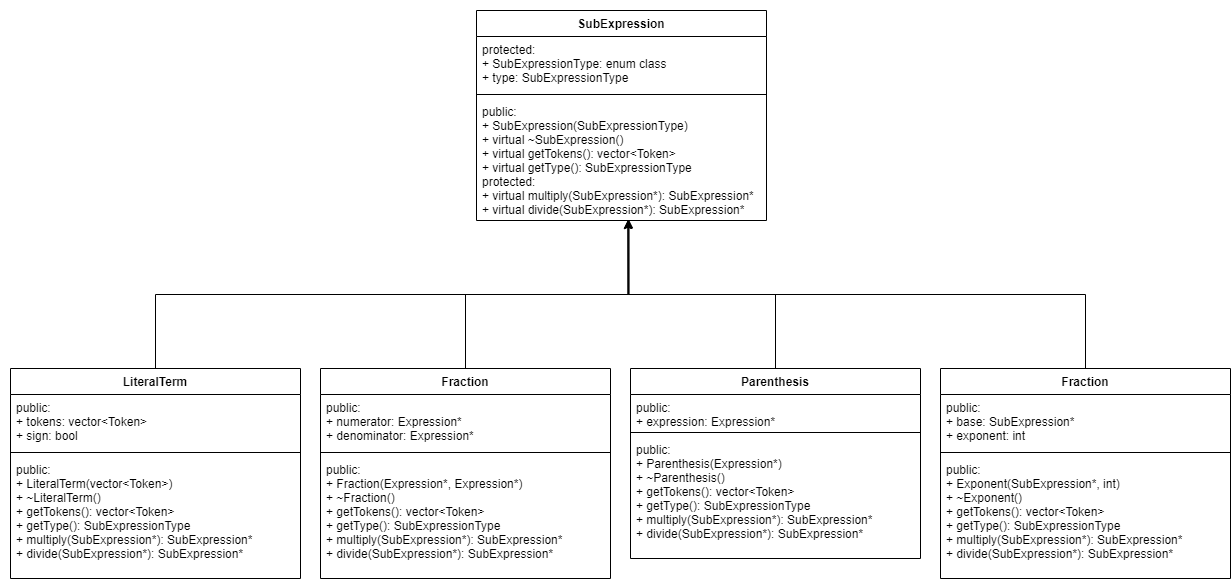

The diagram above was exported from draw.io. Its source (the exported page's mxGraphModel, read from the mxfile embedded in the PNG):
<mxGraphModel dx="2734" dy="1286" grid="1" gridSize="10" guides="1" tooltips="1" connect="1" arrows="1" fold="1" page="1" pageScale="1" pageWidth="850" pageHeight="1100" math="0" shadow="0">
  <root>
    <mxCell id="0" />
    <mxCell id="1" parent="0" />
    <mxCell id="T2ymVjvhWjgYbeTKKNcr-1" value="SubExpression" style="swimlane;fontStyle=1;align=center;verticalAlign=top;childLayout=stackLayout;horizontal=1;startSize=26;horizontalStack=0;resizeParent=1;resizeParentMax=0;resizeLast=0;collapsible=1;marginBottom=0;" vertex="1" parent="1">
      <mxGeometry x="340" y="290" width="290" height="210" as="geometry" />
    </mxCell>
    <mxCell id="T2ymVjvhWjgYbeTKKNcr-2" value="protected:&#10;+ SubExpressionType: enum class&#10;+ type: SubExpressionType" style="text;strokeColor=none;fillColor=none;align=left;verticalAlign=top;spacingLeft=4;spacingRight=4;overflow=hidden;rotatable=0;points=[[0,0.5],[1,0.5]];portConstraint=eastwest;" vertex="1" parent="T2ymVjvhWjgYbeTKKNcr-1">
      <mxGeometry y="26" width="290" height="54" as="geometry" />
    </mxCell>
    <mxCell id="T2ymVjvhWjgYbeTKKNcr-3" value="" style="line;strokeWidth=1;fillColor=none;align=left;verticalAlign=middle;spacingTop=-1;spacingLeft=3;spacingRight=3;rotatable=0;labelPosition=right;points=[];portConstraint=eastwest;" vertex="1" parent="T2ymVjvhWjgYbeTKKNcr-1">
      <mxGeometry y="80" width="290" height="8" as="geometry" />
    </mxCell>
    <mxCell id="T2ymVjvhWjgYbeTKKNcr-4" value="public:&#10;+ SubExpression(SubExpressionType)&#10;+ virtual ~SubExpression()&#10;+ virtual getTokens(): vector&lt;Token&gt;&#10;+ virtual getType(): SubExpressionType&#10;protected:&#10;+ virtual multiply(SubExpression*): SubExpression*&#10;+ virtual divide(SubExpression*): SubExpression*&#10;&#10; " style="text;strokeColor=none;fillColor=none;align=left;verticalAlign=top;spacingLeft=4;spacingRight=4;overflow=hidden;rotatable=0;points=[[0,0.5],[1,0.5]];portConstraint=eastwest;" vertex="1" parent="T2ymVjvhWjgYbeTKKNcr-1">
      <mxGeometry y="88" width="290" height="122" as="geometry" />
    </mxCell>
    <mxCell id="T2ymVjvhWjgYbeTKKNcr-30" style="edgeStyle=orthogonalEdgeStyle;rounded=0;orthogonalLoop=1;jettySize=auto;html=1;entryX=0.522;entryY=1;entryDx=0;entryDy=0;entryPerimeter=0;" edge="1" parent="1" source="T2ymVjvhWjgYbeTKKNcr-6" target="T2ymVjvhWjgYbeTKKNcr-4">
      <mxGeometry relative="1" as="geometry" />
    </mxCell>
    <mxCell id="T2ymVjvhWjgYbeTKKNcr-6" value="LiteralTerm" style="swimlane;fontStyle=1;align=center;verticalAlign=top;childLayout=stackLayout;horizontal=1;startSize=26;horizontalStack=0;resizeParent=1;resizeParentMax=0;resizeLast=0;collapsible=1;marginBottom=0;" vertex="1" parent="1">
      <mxGeometry x="-126" y="648" width="290" height="210" as="geometry" />
    </mxCell>
    <mxCell id="T2ymVjvhWjgYbeTKKNcr-7" value="public:&#10;+ tokens: vector&lt;Token&gt;&#10;+ sign: bool" style="text;strokeColor=none;fillColor=none;align=left;verticalAlign=top;spacingLeft=4;spacingRight=4;overflow=hidden;rotatable=0;points=[[0,0.5],[1,0.5]];portConstraint=eastwest;" vertex="1" parent="T2ymVjvhWjgYbeTKKNcr-6">
      <mxGeometry y="26" width="290" height="54" as="geometry" />
    </mxCell>
    <mxCell id="T2ymVjvhWjgYbeTKKNcr-8" value="" style="line;strokeWidth=1;fillColor=none;align=left;verticalAlign=middle;spacingTop=-1;spacingLeft=3;spacingRight=3;rotatable=0;labelPosition=right;points=[];portConstraint=eastwest;" vertex="1" parent="T2ymVjvhWjgYbeTKKNcr-6">
      <mxGeometry y="80" width="290" height="8" as="geometry" />
    </mxCell>
    <mxCell id="T2ymVjvhWjgYbeTKKNcr-9" value="public:&#10;+ LiteralTerm(vector&lt;Token&gt;)&#10;+ ~LiteralTerm()&#10;+ getTokens(): vector&lt;Token&gt;&#10;+ getType(): SubExpressionType&#10;+ multiply(SubExpression*): SubExpression*&#10;+ divide(SubExpression*): SubExpression*&#10;&#10; " style="text;strokeColor=none;fillColor=none;align=left;verticalAlign=top;spacingLeft=4;spacingRight=4;overflow=hidden;rotatable=0;points=[[0,0.5],[1,0.5]];portConstraint=eastwest;" vertex="1" parent="T2ymVjvhWjgYbeTKKNcr-6">
      <mxGeometry y="88" width="290" height="122" as="geometry" />
    </mxCell>
    <mxCell id="T2ymVjvhWjgYbeTKKNcr-31" style="edgeStyle=orthogonalEdgeStyle;rounded=0;orthogonalLoop=1;jettySize=auto;html=1;entryX=0.523;entryY=0.996;entryDx=0;entryDy=0;entryPerimeter=0;" edge="1" parent="1" source="T2ymVjvhWjgYbeTKKNcr-10" target="T2ymVjvhWjgYbeTKKNcr-4">
      <mxGeometry relative="1" as="geometry" />
    </mxCell>
    <mxCell id="T2ymVjvhWjgYbeTKKNcr-10" value="Fraction" style="swimlane;fontStyle=1;align=center;verticalAlign=top;childLayout=stackLayout;horizontal=1;startSize=26;horizontalStack=0;resizeParent=1;resizeParentMax=0;resizeLast=0;collapsible=1;marginBottom=0;" vertex="1" parent="1">
      <mxGeometry x="184" y="648" width="290" height="210" as="geometry" />
    </mxCell>
    <mxCell id="T2ymVjvhWjgYbeTKKNcr-11" value="public:&#10;+ numerator: Expression*&#10;+ denominator: Expression*" style="text;strokeColor=none;fillColor=none;align=left;verticalAlign=top;spacingLeft=4;spacingRight=4;overflow=hidden;rotatable=0;points=[[0,0.5],[1,0.5]];portConstraint=eastwest;" vertex="1" parent="T2ymVjvhWjgYbeTKKNcr-10">
      <mxGeometry y="26" width="290" height="54" as="geometry" />
    </mxCell>
    <mxCell id="T2ymVjvhWjgYbeTKKNcr-12" value="" style="line;strokeWidth=1;fillColor=none;align=left;verticalAlign=middle;spacingTop=-1;spacingLeft=3;spacingRight=3;rotatable=0;labelPosition=right;points=[];portConstraint=eastwest;" vertex="1" parent="T2ymVjvhWjgYbeTKKNcr-10">
      <mxGeometry y="80" width="290" height="8" as="geometry" />
    </mxCell>
    <mxCell id="T2ymVjvhWjgYbeTKKNcr-13" value="public:&#10;+ Fraction(Expression*, Expression*)&#10;+ ~Fraction()&#10;+ getTokens(): vector&lt;Token&gt;&#10;+ getType(): SubExpressionType&#10;+ multiply(SubExpression*): SubExpression*&#10;+ divide(SubExpression*): SubExpression*&#10;&#10; " style="text;strokeColor=none;fillColor=none;align=left;verticalAlign=top;spacingLeft=4;spacingRight=4;overflow=hidden;rotatable=0;points=[[0,0.5],[1,0.5]];portConstraint=eastwest;" vertex="1" parent="T2ymVjvhWjgYbeTKKNcr-10">
      <mxGeometry y="88" width="290" height="122" as="geometry" />
    </mxCell>
    <mxCell id="T2ymVjvhWjgYbeTKKNcr-32" style="edgeStyle=orthogonalEdgeStyle;rounded=0;orthogonalLoop=1;jettySize=auto;html=1;entryX=0.523;entryY=0.996;entryDx=0;entryDy=0;entryPerimeter=0;" edge="1" parent="1" source="T2ymVjvhWjgYbeTKKNcr-14" target="T2ymVjvhWjgYbeTKKNcr-4">
      <mxGeometry relative="1" as="geometry" />
    </mxCell>
    <mxCell id="T2ymVjvhWjgYbeTKKNcr-14" value="Parenthesis" style="swimlane;fontStyle=1;align=center;verticalAlign=top;childLayout=stackLayout;horizontal=1;startSize=26;horizontalStack=0;resizeParent=1;resizeParentMax=0;resizeLast=0;collapsible=1;marginBottom=0;" vertex="1" parent="1">
      <mxGeometry x="494" y="648" width="290" height="190" as="geometry" />
    </mxCell>
    <mxCell id="T2ymVjvhWjgYbeTKKNcr-15" value="public:&#10;+ expression: Expression*" style="text;strokeColor=none;fillColor=none;align=left;verticalAlign=top;spacingLeft=4;spacingRight=4;overflow=hidden;rotatable=0;points=[[0,0.5],[1,0.5]];portConstraint=eastwest;" vertex="1" parent="T2ymVjvhWjgYbeTKKNcr-14">
      <mxGeometry y="26" width="290" height="34" as="geometry" />
    </mxCell>
    <mxCell id="T2ymVjvhWjgYbeTKKNcr-16" value="" style="line;strokeWidth=1;fillColor=none;align=left;verticalAlign=middle;spacingTop=-1;spacingLeft=3;spacingRight=3;rotatable=0;labelPosition=right;points=[];portConstraint=eastwest;" vertex="1" parent="T2ymVjvhWjgYbeTKKNcr-14">
      <mxGeometry y="60" width="290" height="8" as="geometry" />
    </mxCell>
    <mxCell id="T2ymVjvhWjgYbeTKKNcr-17" value="public:&#10;+ Parenthesis(Expression*)&#10;+ ~Parenthesis()&#10;+ getTokens(): vector&lt;Token&gt;&#10;+ getType(): SubExpressionType&#10;+ multiply(SubExpression*): SubExpression*&#10;+ divide(SubExpression*): SubExpression*&#10;&#10; " style="text;strokeColor=none;fillColor=none;align=left;verticalAlign=top;spacingLeft=4;spacingRight=4;overflow=hidden;rotatable=0;points=[[0,0.5],[1,0.5]];portConstraint=eastwest;" vertex="1" parent="T2ymVjvhWjgYbeTKKNcr-14">
      <mxGeometry y="68" width="290" height="122" as="geometry" />
    </mxCell>
    <mxCell id="T2ymVjvhWjgYbeTKKNcr-33" style="edgeStyle=orthogonalEdgeStyle;rounded=0;orthogonalLoop=1;jettySize=auto;html=1;entryX=0.526;entryY=0.996;entryDx=0;entryDy=0;entryPerimeter=0;" edge="1" parent="1" source="T2ymVjvhWjgYbeTKKNcr-18" target="T2ymVjvhWjgYbeTKKNcr-4">
      <mxGeometry relative="1" as="geometry" />
    </mxCell>
    <mxCell id="T2ymVjvhWjgYbeTKKNcr-18" value="Fraction" style="swimlane;fontStyle=1;align=center;verticalAlign=top;childLayout=stackLayout;horizontal=1;startSize=26;horizontalStack=0;resizeParent=1;resizeParentMax=0;resizeLast=0;collapsible=1;marginBottom=0;" vertex="1" parent="1">
      <mxGeometry x="804" y="648" width="290" height="210" as="geometry" />
    </mxCell>
    <mxCell id="T2ymVjvhWjgYbeTKKNcr-19" value="public:&#10;+ base: SubExpression*&#10;+ exponent: int" style="text;strokeColor=none;fillColor=none;align=left;verticalAlign=top;spacingLeft=4;spacingRight=4;overflow=hidden;rotatable=0;points=[[0,0.5],[1,0.5]];portConstraint=eastwest;" vertex="1" parent="T2ymVjvhWjgYbeTKKNcr-18">
      <mxGeometry y="26" width="290" height="54" as="geometry" />
    </mxCell>
    <mxCell id="T2ymVjvhWjgYbeTKKNcr-20" value="" style="line;strokeWidth=1;fillColor=none;align=left;verticalAlign=middle;spacingTop=-1;spacingLeft=3;spacingRight=3;rotatable=0;labelPosition=right;points=[];portConstraint=eastwest;" vertex="1" parent="T2ymVjvhWjgYbeTKKNcr-18">
      <mxGeometry y="80" width="290" height="8" as="geometry" />
    </mxCell>
    <mxCell id="T2ymVjvhWjgYbeTKKNcr-21" value="public:&#10;+ Exponent(SubExpression*, int)&#10;+ ~Exponent()&#10;+ getTokens(): vector&lt;Token&gt;&#10;+ getType(): SubExpressionType&#10;+ multiply(SubExpression*): SubExpression*&#10;+ divide(SubExpression*): SubExpression*&#10;&#10; " style="text;strokeColor=none;fillColor=none;align=left;verticalAlign=top;spacingLeft=4;spacingRight=4;overflow=hidden;rotatable=0;points=[[0,0.5],[1,0.5]];portConstraint=eastwest;" vertex="1" parent="T2ymVjvhWjgYbeTKKNcr-18">
      <mxGeometry y="88" width="290" height="122" as="geometry" />
    </mxCell>
  </root>
</mxGraphModel>